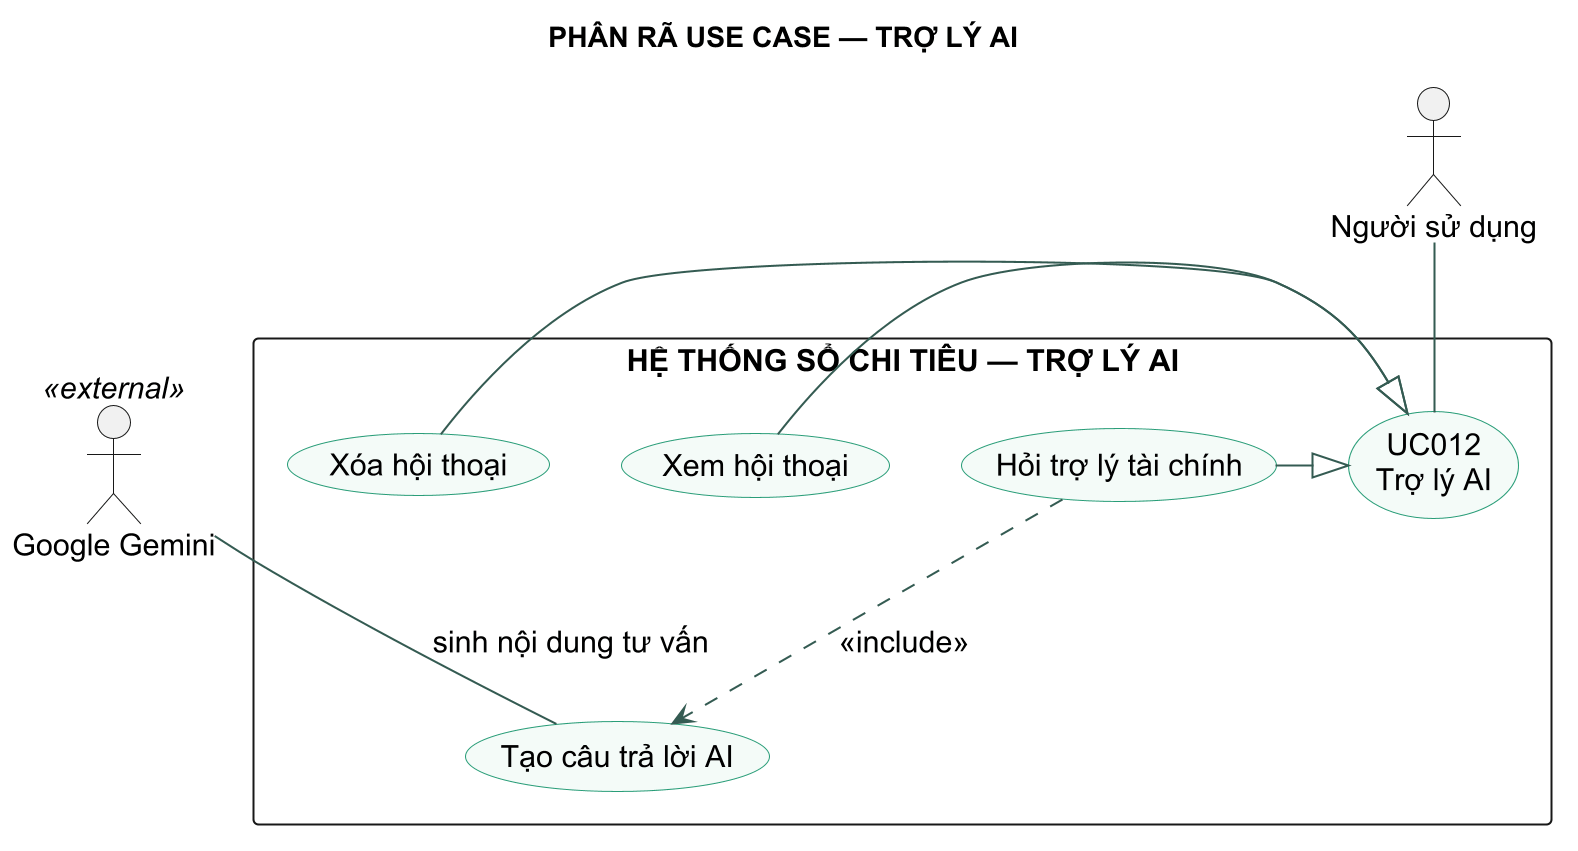

The diagram above was rendered by PlantUML. Its source (embedded in the PNG):
@startuml
title PHÂN RÃ USE CASE — TRỢ LÝ AI
scale 0.65
top to bottom direction
skinparam backgroundColor white
skinparam defaultFontName Arial
skinparam defaultFontSize 15
skinparam dpi 300
skinparam shadowing false
skinparam usecase {
  BackgroundColor #F4FBF8
  BorderColor #299D78
  ArrowColor #345B52
}

actor "Người sử dụng" as User
actor "Google Gemini" as Gemini <<external>>
rectangle "HỆ THỐNG SỔ CHI TIÊU — TRỢ LÝ AI" {
  usecase "UC012\nTrợ lý AI" as UC012
  usecase "Hỏi trợ lý tài chính" as A1
  usecase "Xem hội thoại" as A2
  usecase "Xóa hội thoại" as A3
  usecase "Tạo câu trả lời AI" as A4
  A1 -|> UC012
  A2 -|> UC012
  A3 -|> UC012
  A1 ..> A4 : <<include>>
}
User -- UC012
Gemini -- A4 : sinh nội dung tư vấn
@enduml